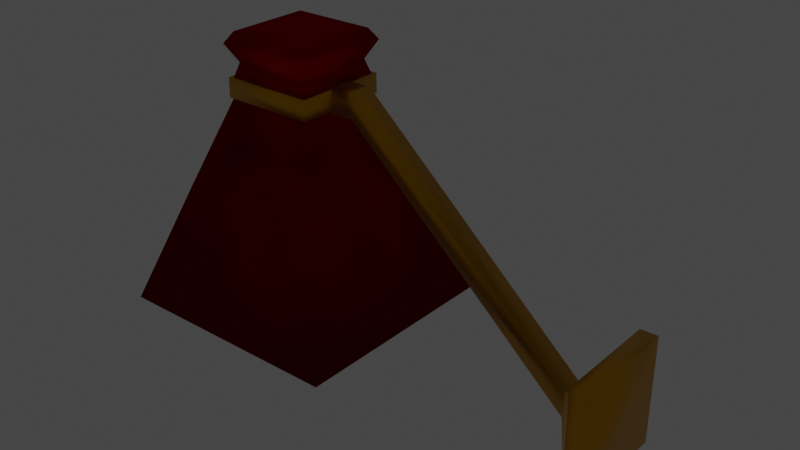 # Source: lamp.blend  (saved by Blender 2.91.9; exported with 4.5.12 LTS)
import bpy
from mathutils import Matrix  # noqa: F401  (used for matrix-valued properties, if any)

bpy.ops.wm.read_factory_settings(use_empty=True)
scene = bpy.context.scene
scene.name = 'Scene'

# ---- collections
col_collection = bpy.data.collections.new('Collection'); scene.collection.children.link(col_collection)

# ---- materials (node trees are filled in below, after node groups)
mat_lampglass = bpy.data.materials.new('LampGlass')
mat_lampglass.alpha_threshold = 0.0
mat_lampglass.use_transparent_shadow = False
mat_lampglass.line_color = (0.0, 0.0, 0.0, 1.0)
mat_lampmetal = bpy.data.materials.new('LampMetal')
mat_lampmetal.use_transparent_shadow = False
mat_lightbulbglass = bpy.data.materials.new('lightbulbGlass')
mat_lightbulbglass.use_transparent_shadow = False

# ---- material node trees
mat_lampglass.use_nodes = True; mat_lampglass.node_tree.nodes.clear()
_N = mat_lampglass.node_tree.nodes; _L = mat_lampglass.node_tree.links
n0 = _N.new('ShaderNodeOutputMaterial'); n0.name = 'Material Output'; n0.location = (730, 300)
n1 = _N.new('ShaderNodeBsdfGlass'); n1.name = 'Glass BSDF'; n1.location = (332, 307)
n1.distribution = 'BECKMANN'
n1.inputs[0].default_value = (1.0, 0.01141, 0.01595, 1.0)
n1.inputs[1].default_value = 0.5462
n1.inputs[2].default_value = 2.45
_L.new(n1.outputs[0], n0.inputs[0])
n0.is_active_output = True
mat_lampmetal.use_nodes = True; mat_lampmetal.node_tree.nodes.clear()
_N = mat_lampmetal.node_tree.nodes; _L = mat_lampmetal.node_tree.links
n0 = _N.new('ShaderNodeBsdfPrincipled'); n0.name = 'Principled BSDF'; n0.location = (9, 366)
n0.distribution = 'GGX'
n0.subsurface_method = 'BURLEY'
n0.inputs[0].default_value = (0.8, 0.3861, 0.0, 1.0)
n0.inputs[1].default_value = 1.0
n0.inputs[3].default_value = 1.45
n0.inputs[13].default_value = 0.4318
n0.inputs[15].default_value = 0.3409
n0.inputs[19].default_value = 0.08295
n0.inputs[24].default_value = 0.07273
n0.inputs[27].default_value = (0.0, 0.0, 0.0, 1.0)
n0.inputs[28].default_value = 1.0
n1 = _N.new('ShaderNodeOutputMaterial'); n1.name = 'Material Output'; n1.location = (299, 366)
_L.new(n0.outputs[0], n1.inputs[0])
n1.is_active_output = True
mat_lightbulbglass.use_nodes = True; mat_lightbulbglass.node_tree.nodes.clear()
_N = mat_lightbulbglass.node_tree.nodes; _L = mat_lightbulbglass.node_tree.links
n0 = _N.new('ShaderNodeBsdfPrincipled'); n0.name = 'Principled BSDF'; n0.location = (7, 468)
n0.distribution = 'GGX'
n0.subsurface_method = 'BURLEY'
n0.inputs[1].default_value = 0.25
n0.inputs[2].default_value = 0.08182
n0.inputs[3].default_value = 1.45
n0.inputs[13].default_value = 0.7136
n0.inputs[19].default_value = 0.1432
n0.inputs[24].default_value = 0.1509
n0.inputs[27].default_value = (0.0, 0.0, 0.0, 1.0)
n0.inputs[28].default_value = 1.0
n1 = _N.new('ShaderNodeOutputMaterial'); n1.name = 'Material Output'; n1.location = (297, 468)
_L.new(n0.outputs[0], n1.inputs[0])
n1.is_active_output = True

# ---- world
world_world = bpy.data.worlds.new('World'); scene.world = world_world
world_world.use_nodes = True; world_world.node_tree.nodes.clear()
_N = world_world.node_tree.nodes; _L = world_world.node_tree.links
n0 = _N.new('ShaderNodeOutputWorld'); n0.name = 'World Output'; n0.location = (300, 300)
n1 = _N.new('ShaderNodeBackground'); n1.name = 'Background'; n1.location = (10, 300)
n1.inputs[0].default_value = (0.05088, 0.05088, 0.05088, 1.0)
_L.new(n1.outputs[0], n0.inputs[0])
n0.is_active_output = True
world_world.color = (0.05088, 0.05088, 0.05088)
world_world.use_sun_shadow = False
world_world.sun_shadow_jitter_overblur = 0.0

# ---- lights
light_light = bpy.data.lights.new('Light', 'POINT')
light_light.transmission_factor = 0.0
light_light.energy = 1000.0
light_light.shadow_soft_size = 0.1
light_light.shadow_maximum_resolution = 0.006
light_light.use_absolute_resolution = True

# ---- meshes
me_cube = bpy.data.meshes.new('Cube')
me_cube.from_pydata([(0.3322, 0.3322, 1.0), (1.0, 1.0, -1.0), (0.3322, -0.3322, 1.0), (1.0, -1.0, -1.0), (-0.3322, 0.3322, 1.0), (-1.0, 1.0, -1.0), (-0.3322, -0.3322, 1.0), (-1.0, -1.0, -1.0), (0.6405, 0.6405, 0.0), (-0.6405, -0.6405, 0.0), (0.6405, -0.6405, 0.0), (-0.6405, 0.6405, 0.0), (0.4125, 0.4125, 1.151), (0.4125, -0.4125, 1.151), (-0.4125, 0.4125, 1.151), (-0.4125, -0.4125, 1.151), (0.3535, 0.3535, 1.242), (0.3535, -0.3535, 1.242), (-0.3535, 0.3535, 1.242), (-0.3535, -0.3535, 1.242), (-0.8267, 0.8267, -1.0), (-0.8267, -0.8267, -1.0), (0.8267, 0.8267, -1.0), (0.8267, -0.8267, -1.0), (-0.2716, 0.2716, 0.6944), (-0.2716, -0.2716, 0.6944), (0.2716, 0.2716, 0.6944), (0.2716, -0.2716, 0.6944), (-0.3695, -0.3695, 0.8791), (0.3695, 0.3695, 0.8791), (0.3695, -0.3695, 0.8791), (-0.3695, 0.3695, 0.8791), (0.3717, 0.3717, 0.7277), (0.3717, -0.3717, 0.7277), (-0.3717, 0.3717, 0.7277), (-0.3717, -0.3717, 0.7277), (-0.3972, -0.3972, 0.7225), (-0.3949, -0.3949, 0.8843), (-0.3949, 0.3949, 0.8843), (0.3949, 0.3949, 0.8843), (0.3949, -0.3949, 0.8843), (0.3972, 0.3972, 0.7225), (0.3972, -0.3972, 0.7225), (-0.3972, 0.3972, 0.7225)], [], [(4, 6, 15, 14), (30, 2, 6, 28), (28, 6, 4, 31), (7, 5, 20, 21), (29, 0, 2, 30), (31, 4, 0, 29), (5, 11, 8, 1), (1, 8, 10, 3), (7, 9, 11, 5), (3, 10, 9, 7), (14, 15, 19, 18), (2, 0, 12, 13), (0, 4, 14, 12), (6, 2, 13, 15), (16, 18, 19, 17), (15, 13, 17, 19), (12, 14, 18, 16), (13, 12, 16, 17), (23, 21, 25, 27), (1, 3, 23, 22), (5, 1, 22, 20), (3, 7, 21, 23), (24, 26, 27, 25), (21, 20, 24, 25), (22, 23, 27, 26), (20, 22, 26, 24), (34, 35, 36, 43), (31, 29, 39, 38), (32, 34, 43, 41), (28, 31, 38, 37), (10, 33, 35, 9), (9, 35, 34, 11), (8, 32, 33, 10), (11, 34, 32, 8), (43, 38, 39, 41), (41, 39, 40, 42), (36, 37, 38, 43), (42, 40, 37, 36), (30, 28, 37, 40), (29, 30, 40, 39), (33, 32, 41, 42), (35, 33, 42, 36)])
me_cube.polygons.foreach_set('use_smooth', [True] * 42)
me_cube.polygons.foreach_set('material_index', [0, 0, 0, 0, 0, 0, 0, 0, 0, 0, 0, 0, 0, 0, 0, 0, 0, 0, 0, 0, 0, 0, 0, 0, 0, 0, 1, 1, 1, 1, 0, 0, 0, 0, 1, 1, 1, 1, 1, 1, 1, 1])
_uv = me_cube.uv_layers.new(name='UVMap')
_uv.uv.foreach_set('vector', [0.625, 0.25, 0.625, 0.0, 0.625, 0.0, 0.625, 0.25, 0.6099, 0.75, 0.625, 0.75, 0.625, 1.0, 0.6099, 1.0, 0.6099, 0.0, 0.625, 0.0, 0.625, 0.25, 0.6099, 0.25, 0.375, 0.0, 0.375, 0.25, 0.375, 0.25, 0.375, 0.0, 0.6099, 0.5, 0.625, 0.5, 0.625, 0.75, 0.6099, 0.75, 0.6099, 0.25, 0.625, 0.25, 0.625, 0.5, 0.6099, 0.5, 0.375, 0.25, 0.5, 0.25, 0.5, 0.5, 0.375, 0.5, 0.375, 0.5, 0.5, 0.5, 0.5, 0.75, 0.375, 0.75, 0.375, 0.0, 0.5, 0.0, 0.5, 0.25, 0.375, 0.25, 0.375, 0.75, 0.5, 0.75, 0.5, 1.0, 0.375, 1.0, 0.625, 0.25, 0.625, 0.0, 0.625, 0.0, 0.625, 0.25, 0.625, 0.75, 0.625, 0.5, 0.625, 0.5, 0.625, 0.75, 0.625, 0.5, 0.625, 0.25, 0.625, 0.25, 0.625, 0.5, 0.625, 1.0, 0.625, 0.75, 0.625, 0.75, 0.625, 1.0, 0.625, 0.5, 0.875, 0.5, 0.875, 0.75, 0.625, 0.75, 0.625, 1.0, 0.625, 0.75, 0.625, 0.75, 0.625, 1.0, 0.625, 0.5, 0.625, 0.25, 0.625, 0.25, 0.625, 0.5, 0.625, 0.75, 0.625, 0.5, 0.625, 0.5, 0.625, 0.75, 0.375, 0.75, 0.375, 1.0, 0.375, 1.0, 0.375, 0.75, 0.375, 0.5, 0.375, 0.75, 0.375, 0.75, 0.375, 0.5, 0.375, 0.25, 0.375, 0.5, 0.375, 0.5, 0.375, 0.25, 0.375, 0.75, 0.375, 1.0, 0.375, 1.0, 0.375, 0.75, 0.125, 0.5, 0.375, 0.5, 0.375, 0.75, 0.125, 0.75, 0.375, 0.0, 0.375, 0.25, 0.375, 0.25, 0.375, 0.0, 0.375, 0.5, 0.375, 0.75, 0.375, 0.75, 0.375, 0.5, 0.375, 0.25, 0.375, 0.5, 0.375, 0.5, 0.375, 0.25, 0.591, 0.25, 0.591, 0.0, 0.591, 0.0, 0.591, 0.25, 0.6099, 0.25, 0.6099, 0.5, 0.6099, 0.5, 0.6099, 0.25, 0.591, 0.5, 0.591, 0.25, 0.591, 0.25, 0.591, 0.5, 0.6099, 0.0, 0.6099, 0.25, 0.6099, 0.25, 0.6099, 0.0, 0.5, 0.75, 0.591, 0.75, 0.591, 1.0, 0.5, 1.0, 0.5, 0.0, 0.591, 0.0, 0.591, 0.25, 0.5, 0.25, 0.5, 0.5, 0.591, 0.5, 0.591, 0.75, 0.5, 0.75, 0.5, 0.25, 0.591, 0.25, 0.591, 0.5, 0.5, 0.5, 0.591, 0.25, 0.6099, 0.25, 0.6099, 0.5, 0.591, 0.5, 0.591, 0.5, 0.6099, 0.5, 0.6099, 0.75, 0.591, 0.75, 0.591, 0.0, 0.6099, 0.0, 0.6099, 0.25, 0.591, 0.25, 0.591, 0.75, 0.6099, 0.75, 0.6099, 1.0, 0.591, 1.0, 0.6099, 0.75, 0.6099, 1.0, 0.6099, 1.0, 0.6099, 0.75, 0.6099, 0.5, 0.6099, 0.75, 0.6099, 0.75, 0.6099, 0.5, 0.591, 0.75, 0.591, 0.5, 0.591, 0.5, 0.591, 0.75, 0.591, 1.0, 0.591, 0.75, 0.591, 0.75, 0.591, 1.0])
me_cube.materials.append(mat_lampglass)
me_cube.materials.append(mat_lampmetal)
me_cube.use_remesh_preserve_volume = False
me_cube.use_remesh_preserve_attributes = False
me_cube.use_mirror_vertex_groups = False
me_cube.update()
me_icosphere = bpy.data.meshes.new('Icosphere')
me_icosphere.from_pydata([(0.0, 0.0, -1.044), (0.7236, -0.5257, -0.4913), (-0.2764, -0.8506, -0.4913), (-0.8944, 0.0, -0.4913), (-0.2764, 0.8506, -0.4913), (0.7236, 0.5257, -0.4913), (0.1921, -0.5913, 0.5947), (-0.503, -0.3654, 0.5947), (-0.503, 0.3654, 0.5947), (0.1921, 0.5913, 0.5947), (0.6217, 1.984e-09, 0.5947), (-0.1625, -0.5, -0.8947), (0.4253, -0.309, -0.8947), (0.2629, -0.809, -0.5698), (0.8506, 0.0, -0.5698), (0.4253, 0.309, -0.8947), (-0.5257, 0.0, -0.8947), (-0.6882, -0.5, -0.5698), (-0.1625, 0.5, -0.8947), (-0.6882, 0.5, -0.5698), (0.2629, 0.809, -0.5698), (0.9138, -0.2969, 0.1958), (0.9138, 0.2969, 0.1958), (-9.928e-10, -0.9608, 0.1958), (0.5648, -0.7773, 0.1958), (-0.9138, -0.2969, 0.1958), (-0.5648, -0.7773, 0.1958), (-0.5648, 0.7773, 0.1958), (-0.9138, 0.2969, 0.1958), (0.5648, 0.7773, 0.1958), (-9.928e-10, 0.9608, 0.1958), (0.4784, -0.3476, 0.6493), (-0.1827, -0.5624, 0.6493), (-0.5913, 1.984e-09, 0.6493), (-0.1827, 0.5624, 0.6493), (0.4784, 0.3476, 0.6493), (0.1077, -0.3313, 1.385), (0.3484, -1.85e-09, 1.385), (-0.2818, -0.2048, 1.385), (-0.2818, 0.2048, 1.385), (0.1077, 0.3313, 1.385), (0.4226, 1.515e-10, 1.556), (7.717e-07, 1.515e-10, 1.608), (0.1306, -0.4019, 1.556), (-0.3419, -0.2484, 1.556), (-0.3419, 0.2484, 1.556), (0.1306, 0.4019, 1.556)], [], [(0, 12, 11), (1, 12, 14), (0, 11, 16), (0, 16, 18), (0, 18, 15), (1, 14, 21), (2, 13, 23), (3, 17, 25), (4, 19, 27), (5, 20, 29), (1, 21, 24), (2, 23, 26), (3, 25, 28), (4, 27, 30), (5, 29, 22), (6, 31, 36), (7, 32, 38), (8, 33, 39), (9, 34, 40), (10, 35, 37), (37, 40, 46, 41), (37, 35, 40), (35, 9, 40), (39, 38, 44, 45), (40, 34, 39), (34, 8, 39), (36, 37, 41, 43), (39, 33, 38), (33, 7, 38), (40, 39, 45, 46), (38, 32, 36), (32, 6, 36), (38, 36, 43, 44), (36, 31, 37), (31, 10, 37), (22, 35, 10), (22, 29, 35), (29, 9, 35), (30, 34, 9), (30, 27, 34), (27, 8, 34), (28, 33, 8), (28, 25, 33), (25, 7, 33), (26, 32, 7), (26, 23, 32), (23, 6, 32), (24, 31, 6), (24, 21, 31), (21, 10, 31), (29, 30, 9), (29, 20, 30), (20, 4, 30), (27, 28, 8), (27, 19, 28), (19, 3, 28), (25, 26, 7), (25, 17, 26), (17, 2, 26), (23, 24, 6), (23, 13, 24), (13, 1, 24), (21, 22, 10), (21, 14, 22), (14, 5, 22), (15, 20, 5), (15, 18, 20), (18, 4, 20), (18, 19, 4), (18, 16, 19), (16, 3, 19), (16, 17, 3), (16, 11, 17), (11, 2, 17), (14, 15, 5), (14, 12, 15), (12, 0, 15), (11, 13, 2), (11, 12, 13), (12, 1, 13), (41, 46, 42), (46, 45, 42), (45, 44, 42), (44, 43, 42), (43, 41, 42)])
me_icosphere.polygons.foreach_set('use_smooth', [True] * 85)
_uv = me_icosphere.uv_layers.new(name='UVMap')
_uv.uv.foreach_set('vector', [0.8182, 0.0, 0.7727, 0.07873, 0.8636, 0.07873, 0.7273, 0.1575, 0.6818, 0.07873, 0.6364, 0.1575, 0.09091, 0.0, 0.04545, 0.07873, 0.1364, 0.07873, 0.2727, 0.0, 0.2273, 0.07873, 0.3182, 0.07873, 0.4545, 0.0, 0.4091, 0.07873, 0.5, 0.07873, 0.7273, 0.1575, 0.6364, 0.1575, 0.6818, 0.2362, 0.9091, 0.1575, 0.8182, 0.1575, 0.8636, 0.2362, 0.1818, 0.1575, 0.09091, 0.1575, 0.1364, 0.2362, 0.3636, 0.1575, 0.2727, 0.1575, 0.3182, 0.2362, 0.5455, 0.1575, 0.4545, 0.1575, 0.5, 0.2362, 0.7273, 0.1575, 0.6818, 0.2362, 0.7727, 0.2362, 0.9091, 0.1575, 0.8636, 0.2362, 0.9545, 0.2362, 0.1818, 0.1575, 0.1364, 0.2362, 0.2273, 0.2362, 0.3636, 0.1575, 0.3182, 0.2362, 0.4091, 0.2362, 0.5455, 0.1575, 0.5, 0.2362, 0.5909, 0.2362, 0.8182, 0.3149, 0.7273, 0.3149, 0.7727, 0.3937, 1.0, 0.3149, 0.9091, 0.3149, 0.9545, 0.3937, 0.2727, 0.3149, 0.1818, 0.3149, 0.2273, 0.3937, 0.4545, 0.3149, 0.3636, 0.3149, 0.4091, 0.3937, 0.6364, 0.3149, 0.5455, 0.3149, 0.5909, 0.3937, 0.5909, 0.3937, 0.5, 0.3937, 0.5, 0.3937, 0.5909, 0.3937, 0.5909, 0.3937, 0.5455, 0.3149, 0.5, 0.3937, 0.5455, 0.3149, 0.4545, 0.3149, 0.5, 0.3937, 0.2273, 0.3937, 0.1364, 0.3937, 0.1364, 0.3937, 0.2273, 0.3937, 0.4091, 0.3937, 0.3636, 0.3149, 0.3182, 0.3937, 0.3636, 0.3149, 0.2727, 0.3149, 0.3182, 0.3937, 0.7727, 0.3937, 0.6818, 0.3937, 0.6818, 0.3937, 0.7727, 0.3937, 0.2273, 0.3937, 0.1818, 0.3149, 0.1364, 0.3937, 0.1818, 0.3149, 0.09091, 0.3149, 0.1364, 0.3937, 0.4091, 0.3937, 0.3182, 0.3937, 0.3182, 0.3937, 0.4091, 0.3937, 0.9545, 0.3937, 0.9091, 0.3149, 0.8636, 0.3937, 0.9091, 0.3149, 0.8182, 0.3149, 0.8636, 0.3937, 0.9545, 0.3937, 0.8636, 0.3937, 0.8636, 0.3937, 0.9545, 0.3937, 0.7727, 0.3937, 0.7273, 0.3149, 0.6818, 0.3937, 0.7273, 0.3149, 0.6364, 0.3149, 0.6818, 0.3937, 0.5909, 0.2362, 0.5455, 0.3149, 0.6364, 0.3149, 0.5909, 0.2362, 0.5, 0.2362, 0.5455, 0.3149, 0.5, 0.2362, 0.4545, 0.3149, 0.5455, 0.3149, 0.4091, 0.2362, 0.3636, 0.3149, 0.4545, 0.3149, 0.4091, 0.2362, 0.3182, 0.2362, 0.3636, 0.3149, 0.3182, 0.2362, 0.2727, 0.3149, 0.3636, 0.3149, 0.2273, 0.2362, 0.1818, 0.3149, 0.2727, 0.3149, 0.2273, 0.2362, 0.1364, 0.2362, 0.1818, 0.3149, 0.1364, 0.2362, 0.09091, 0.3149, 0.1818, 0.3149, 0.9545, 0.2362, 0.9091, 0.3149, 1.0, 0.3149, 0.9545, 0.2362, 0.8636, 0.2362, 0.9091, 0.3149, 0.8636, 0.2362, 0.8182, 0.3149, 0.9091, 0.3149, 0.7727, 0.2362, 0.7273, 0.3149, 0.8182, 0.3149, 0.7727, 0.2362, 0.6818, 0.2362, 0.7273, 0.3149, 0.6818, 0.2362, 0.6364, 0.3149, 0.7273, 0.3149, 0.5, 0.2362, 0.4091, 0.2362, 0.4545, 0.3149, 0.5, 0.2362, 0.4545, 0.1575, 0.4091, 0.2362, 0.4545, 0.1575, 0.3636, 0.1575, 0.4091, 0.2362, 0.3182, 0.2362, 0.2273, 0.2362, 0.2727, 0.3149, 0.3182, 0.2362, 0.2727, 0.1575, 0.2273, 0.2362, 0.2727, 0.1575, 0.1818, 0.1575, 0.2273, 0.2362, 0.1364, 0.2362, 0.04545, 0.2362, 0.09091, 0.3149, 0.1364, 0.2362, 0.09091, 0.1575, 0.04545, 0.2362, 0.09091, 0.1575, 0.0, 0.1575, 0.04545, 0.2362, 0.8636, 0.2362, 0.7727, 0.2362, 0.8182, 0.3149, 0.8636, 0.2362, 0.8182, 0.1575, 0.7727, 0.2362, 0.8182, 0.1575, 0.7273, 0.1575, 0.7727, 0.2362, 0.6818, 0.2362, 0.5909, 0.2362, 0.6364, 0.3149, 0.6818, 0.2362, 0.6364, 0.1575, 0.5909, 0.2362, 0.6364, 0.1575, 0.5455, 0.1575, 0.5909, 0.2362, 0.5, 0.07873, 0.4545, 0.1575, 0.5455, 0.1575, 0.5, 0.07873, 0.4091, 0.07873, 0.4545, 0.1575, 0.4091, 0.07873, 0.3636, 0.1575, 0.4545, 0.1575, 0.3182, 0.07873, 0.2727, 0.1575, 0.3636, 0.1575, 0.3182, 0.07873, 0.2273, 0.07873, 0.2727, 0.1575, 0.2273, 0.07873, 0.1818, 0.1575, 0.2727, 0.1575, 0.1364, 0.07873, 0.09091, 0.1575, 0.1818, 0.1575, 0.1364, 0.07873, 0.04545, 0.07873, 0.09091, 0.1575, 0.04545, 0.07873, 0.0, 0.1575, 0.09091, 0.1575, 0.6364, 0.1575, 0.5909, 0.07873, 0.5455, 0.1575, 0.6364, 0.1575, 0.6818, 0.07873, 0.5909, 0.07873, 0.6818, 0.07873, 0.6364, 0.0, 0.5909, 0.07873, 0.8636, 0.07873, 0.8182, 0.1575, 0.9091, 0.1575, 0.8636, 0.07873, 0.7727, 0.07873, 0.8182, 0.1575, 0.7727, 0.07873, 0.7273, 0.1575, 0.8182, 0.1575, 0.5909, 0.3937, 0.5, 0.3937, 0.5455, 0.4724, 0.4091, 0.3937, 0.3182, 0.3937, 0.3636, 0.4724, 0.2273, 0.3937, 0.1364, 0.3937, 0.1818, 0.4724, 0.9545, 0.3937, 0.8636, 0.3937, 0.9091, 0.4724, 0.7727, 0.3937, 0.6818, 0.3937, 0.7273, 0.4724])
me_icosphere.materials.append(mat_lightbulbglass)
me_icosphere.use_remesh_fix_poles = True
me_icosphere.use_remesh_preserve_attributes = False
me_icosphere.use_mirror_vertex_groups = False
me_icosphere.update()
me_cube_001 = bpy.data.meshes.new('Cube.001')
me_cube_001.from_pydata([(-1.0, -1.0, -1.0), (-1.0, -1.0, 1.0), (-1.0, 1.0, -1.0), (-1.0, 1.0, 1.0), (1.0, -1.0, -1.0), (1.0, -1.0, 1.0), (1.0, 1.0, -1.0), (1.0, 1.0, 1.0), (20.36, 1.0, -16.47), (20.36, 1.0, -18.47), (20.36, -1.0, -18.47), (20.36, -1.0, -16.47), (21.64, 2.694, -14.77), (21.64, 2.694, -20.16), (21.64, -2.694, -20.16), (21.64, -2.694, -14.77), (22.86, 4.592, -12.87), (22.86, 4.592, -22.06), (22.86, -4.592, -22.06), (22.86, -4.592, -12.87), (24.34, 4.592, -12.87), (24.34, 4.592, -22.06), (24.34, -4.592, -22.06), (24.34, -4.592, -12.87)], [], [(0, 1, 3, 2), (2, 3, 7, 6), (7, 5, 11, 8), (4, 5, 1, 0), (2, 6, 4, 0), (7, 3, 1, 5), (11, 10, 14, 15), (6, 7, 8, 9), (5, 4, 10, 11), (4, 6, 9, 10), (12, 15, 19, 16), (10, 9, 13, 14), (8, 11, 15, 12), (9, 8, 12, 13), (16, 19, 23, 20), (13, 12, 16, 17), (15, 14, 18, 19), (14, 13, 17, 18), (21, 20, 23, 22), (17, 16, 20, 21), (19, 18, 22, 23), (18, 17, 21, 22)])
me_cube_001.polygons.foreach_set('use_smooth', [True] * 22)
_k = set([(8, 12), (9, 13), (10, 14), (11, 15), (12, 13), (12, 15), (12, 16), (13, 14), (13, 17), (14, 15), (14, 18), (15, 19)])
me_cube_001.attributes.new('sharp_edge', 'BOOLEAN', 'EDGE').data.foreach_set('value', [ (min(e.vertices), max(e.vertices)) in _k for e in me_cube_001.edges])
_uv = me_cube_001.uv_layers.new(name='UVMap')
_uv.uv.foreach_set('vector', [0.375, 0.0, 0.625, 0.0, 0.625, 0.25, 0.375, 0.25, 0.375, 0.25, 0.625, 0.25, 0.625, 0.5, 0.375, 0.5, 0.625, 0.5, 0.625, 0.75, 0.625, 0.75, 0.625, 0.5, 0.375, 0.75, 0.625, 0.75, 0.625, 1.0, 0.375, 1.0, 0.125, 0.5, 0.375, 0.5, 0.375, 0.75, 0.125, 0.75, 0.625, 0.5, 0.875, 0.5, 0.875, 0.75, 0.625, 0.75, 0.625, 0.75, 0.375, 0.75, 0.375, 0.75, 0.625, 0.75, 0.375, 0.5, 0.625, 0.5, 0.625, 0.5, 0.375, 0.5, 0.625, 0.75, 0.375, 0.75, 0.375, 0.75, 0.625, 0.75, 0.375, 0.75, 0.375, 0.5, 0.375, 0.5, 0.375, 0.75, 0.625, 0.5, 0.625, 0.75, 0.625, 0.75, 0.625, 0.5, 0.375, 0.75, 0.375, 0.5, 0.375, 0.5, 0.375, 0.75, 0.625, 0.5, 0.625, 0.75, 0.625, 0.75, 0.625, 0.5, 0.375, 0.5, 0.625, 0.5, 0.625, 0.5, 0.375, 0.5, 0.625, 0.5, 0.625, 0.75, 0.625, 0.75, 0.625, 0.5, 0.375, 0.5, 0.625, 0.5, 0.625, 0.5, 0.375, 0.5, 0.625, 0.75, 0.375, 0.75, 0.375, 0.75, 0.625, 0.75, 0.375, 0.75, 0.375, 0.5, 0.375, 0.5, 0.375, 0.75, 0.375, 0.5, 0.625, 0.5, 0.625, 0.75, 0.375, 0.75, 0.375, 0.5, 0.625, 0.5, 0.625, 0.5, 0.375, 0.5, 0.625, 0.75, 0.375, 0.75, 0.375, 0.75, 0.625, 0.75, 0.375, 0.75, 0.375, 0.5, 0.375, 0.5, 0.375, 0.75])
me_cube_001.materials.append(mat_lampmetal)
me_cube_001.use_remesh_fix_poles = True
me_cube_001.use_remesh_preserve_attributes = False
me_cube_001.use_mirror_vertex_groups = False
me_cube_001.update()

# ---- objects
ob_cube = bpy.data.objects.new('Cube', me_cube)
ob_light = bpy.data.objects.new('Light', light_light)
ob_icosphere = bpy.data.objects.new('Icosphere', me_icosphere)
ob_cube_001 = bpy.data.objects.new('Cube.001', me_cube_001)

# ---- transforms, parenting, visibility, modifiers, constraints
ob_cube.location = (0.0, 0.0, 0.0)
ob_cube.lock_rotations_4d = False
ob_cube.empty_display_type = 'ARROWS'
ob_cube.lineart.crease_threshold = 0.0
ob_light.location = (0.0, 0.0, -0.3937)
ob_light.rotation_euler = (0.6503, 0.05522, 1.866)
ob_light.lock_rotations_4d = False
ob_light.empty_display_type = 'ARROWS'
ob_light.color = (0.0, 0.0, 0.0, 0.0)
ob_light.lineart.crease_threshold = 0.0
ob_icosphere.location = (0.0, 0.0, -0.3695)
ob_icosphere.scale = (0.5602, 0.5602, 0.5602)
ob_icosphere.lineart.crease_threshold = 0.0
ob_cube_001.location = (0.4866, 0.0, 0.7979)
ob_cube_001.scale = (0.1, 0.1, 0.1)
ob_cube_001.lineart.crease_threshold = 0.0

# ---- collection membership
col_collection.objects.link(ob_cube)
col_collection.objects.link(ob_light)
col_collection.objects.link(ob_icosphere)
col_collection.objects.link(ob_cube_001)

# ---- scene / render settings (as saved in the file)
scene.frame_start = 1; scene.frame_end = 250; scene.frame_set(1)
scene.render.engine = 'BLENDER_EEVEE_NEXT'
scene.cycles.use_denoising = False
scene.cycles.samples = 128
scene.cycles.sampling_pattern = 'TABULATED_SOBOL'
scene.cycles.use_adaptive_sampling = False
scene.cycles.use_light_tree = False
scene.view_settings.view_transform = 'Filmic'
bpy.context.view_layer.update()

# ---- added for rendering (the .blend has no active camera): camera
cam_auto = bpy.data.cameras.new('AutoCamera')
cam_auto.lens = 50.0
cam_auto.sensor_width = 36.0
cam_auto.clip_end = 1000.0
ob_auto_camera = bpy.data.objects.new('AutoCamera', cam_auto)
scene.collection.objects.link(ob_auto_camera)
ob_auto_camera.location = (5.71383, -5.7041, 3.71977)
ob_auto_camera.rotation_euler = (1.09748, -7.21219e-08, 0.694738)
scene.camera = ob_auto_camera
bpy.context.view_layer.update()
